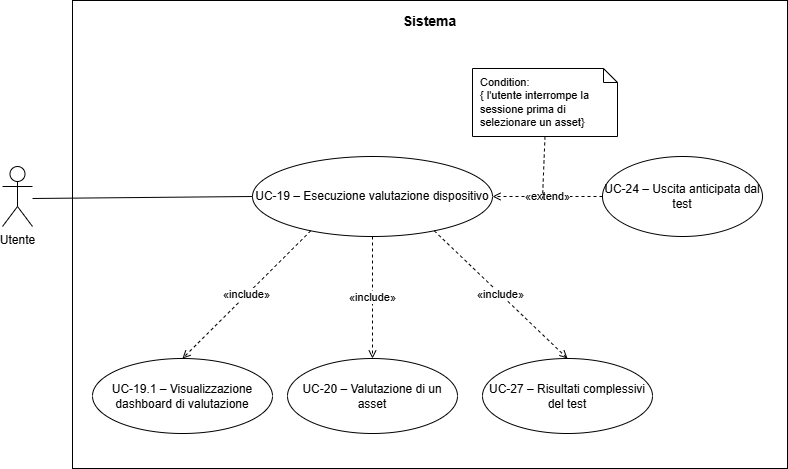

The diagram above was exported from draw.io. Its source (the exported page's mxGraphModel, read from the mxfile embedded in the PNG):
<mxGraphModel dx="1414" dy="751" grid="1" gridSize="10" guides="1" tooltips="1" connect="1" arrows="1" fold="1" page="1" pageScale="1" pageWidth="850" pageHeight="1100" math="0" shadow="0">
  <root>
    <mxCell id="0" />
    <mxCell id="1" parent="0" />
    <mxCell id="Bc2Hx7rDkG4QKd-Z0Rl0-1" parent="1" style="rounded=0;whiteSpace=wrap;html=1;fillColor=none;strokeColor=#000000;strokeWidth=1;align=center;verticalAlign=top;fontSize=14;spacingTop=6;fontStyle=0;" value="&lt;b&gt;Sistema&lt;/b&gt;" vertex="1">
      <mxGeometry height="468" width="715" x="90" y="12" as="geometry" />
    </mxCell>
    <mxCell id="Bc2Hx7rDkG4QKd-Z0Rl0-2" parent="1" style="shape=umlActor;verticalLabelPosition=bottom;verticalAlign=top;html=1;outlineConnect=0;" value="Utente" vertex="1">
      <mxGeometry height="60" width="30" x="20" y="178" as="geometry" />
    </mxCell>
    <mxCell id="Bc2Hx7rDkG4QKd-Z0Rl0-3" parent="1" style="ellipse;whiteSpace=wrap;html=1;fillColor=#ffffff;strokeColor=#000000;strokeWidth=1;fontSize=12;" value="UC-19 – Esecuzione valutazione dispositivo" vertex="1">
      <mxGeometry height="80" width="240" x="270" y="168" as="geometry" />
    </mxCell>
    <mxCell id="Bc2Hx7rDkG4QKd-Z0Rl0-4" parent="1" style="ellipse;whiteSpace=wrap;html=1;fillColor=#ffffff;strokeColor=#000000;strokeWidth=1;fontSize=12;" value="UC-24 – Uscita anticipata dal test" vertex="1">
      <mxGeometry height="80" width="160" x="620" y="168" as="geometry" />
    </mxCell>
    <mxCell id="Bc2Hx7rDkG4QKd-Z0Rl0-5" parent="1" style="ellipse;whiteSpace=wrap;html=1;fillColor=#ffffff;strokeColor=#000000;strokeWidth=1;fontSize=12;" value="UC-19.1 – Visualizzazione dashboard di valutazione" vertex="1">
      <mxGeometry height="75" width="180" x="110" y="370" as="geometry" />
    </mxCell>
    <mxCell id="Bc2Hx7rDkG4QKd-Z0Rl0-6" parent="1" style="ellipse;whiteSpace=wrap;html=1;fillColor=#ffffff;strokeColor=#000000;strokeWidth=1;fontSize=12;" value="UC-20 – Valutazione di un asset" vertex="1">
      <mxGeometry height="75" width="170" x="305" y="370" as="geometry" />
    </mxCell>
    <mxCell id="Bc2Hx7rDkG4QKd-Z0Rl0-7" parent="1" style="ellipse;whiteSpace=wrap;html=1;fillColor=#ffffff;strokeColor=#000000;strokeWidth=1;fontSize=12;" value="UC-27 – Risultati complessivi del test" vertex="1">
      <mxGeometry height="75" width="170" x="500" y="370" as="geometry" />
    </mxCell>
    <mxCell id="Bc2Hx7rDkG4QKd-Z0Rl0-8" edge="1" parent="1" style="endArrow=none;html=1;strokeColor=#000000;strokeWidth=1;entryX=0;entryY=0.5;entryDx=0;entryDy=0;" target="Bc2Hx7rDkG4QKd-Z0Rl0-3" value="">
      <mxGeometry relative="1" as="geometry">
        <mxPoint x="50" y="210" as="sourcePoint" />
      </mxGeometry>
    </mxCell>
    <mxCell id="Bc2Hx7rDkG4QKd-Z0Rl0-9" edge="1" parent="1" source="Bc2Hx7rDkG4QKd-Z0Rl0-4" style="dashed=1;endArrow=open;endFill=0;html=1;strokeColor=#000000;strokeWidth=1;fontSize=11;exitX=0;exitY=0.5;exitDx=0;exitDy=0;entryX=1;entryY=0.5;entryDx=0;entryDy=0;" target="Bc2Hx7rDkG4QKd-Z0Rl0-3" value="«extend»">
      <mxGeometry relative="1" as="geometry" />
    </mxCell>
    <mxCell id="Bc2Hx7rDkG4QKd-Z0Rl0-10" edge="1" parent="1" source="Bc2Hx7rDkG4QKd-Z0Rl0-3" style="dashed=1;endArrow=open;endFill=0;html=1;strokeColor=#000000;strokeWidth=1;fontSize=11;exitX=0.2;exitY=1;exitDx=0;exitDy=0;entryX=0.5;entryY=0;entryDx=0;entryDy=0;" target="Bc2Hx7rDkG4QKd-Z0Rl0-5" value="«include»">
      <mxGeometry relative="1" as="geometry" />
    </mxCell>
    <mxCell id="Bc2Hx7rDkG4QKd-Z0Rl0-11" edge="1" parent="1" source="Bc2Hx7rDkG4QKd-Z0Rl0-3" style="dashed=1;endArrow=open;endFill=0;html=1;strokeColor=#000000;strokeWidth=1;fontSize=11;exitX=0.5;exitY=1;exitDx=0;exitDy=0;entryX=0.5;entryY=0;entryDx=0;entryDy=0;" target="Bc2Hx7rDkG4QKd-Z0Rl0-6" value="«include»">
      <mxGeometry relative="1" as="geometry" />
    </mxCell>
    <mxCell id="Bc2Hx7rDkG4QKd-Z0Rl0-12" edge="1" parent="1" source="Bc2Hx7rDkG4QKd-Z0Rl0-3" style="dashed=1;endArrow=open;endFill=0;html=1;strokeColor=#000000;strokeWidth=1;fontSize=11;exitX=0.8;exitY=1;exitDx=0;exitDy=0;entryX=0.5;entryY=0;entryDx=0;entryDy=0;" target="Bc2Hx7rDkG4QKd-Z0Rl0-7" value="«include»">
      <mxGeometry relative="1" as="geometry" />
    </mxCell>
    <mxCell id="Bc2Hx7rDkG4QKd-Z0Rl0-13" parent="1" style="shape=note;whiteSpace=wrap;html=1;backgroundOutline=1;size=14;fillColor=#ffffff;strokeColor=#000000;fontSize=11;align=left;spacingLeft=6;" value="Condition:&lt;div&gt;{ l'utente interrompe la sessione prima di selezionare un asset}&lt;/div&gt;" vertex="1">
      <mxGeometry height="68" width="145" x="490" y="80" as="geometry" />
    </mxCell>
    <mxCell id="Bc2Hx7rDkG4QKd-Z0Rl0-14" edge="1" parent="1" source="Bc2Hx7rDkG4QKd-Z0Rl0-13" style="dashed=1;endArrow=none;html=1;strokeColor=#000000;strokeWidth=1;exitX=0.5;exitY=1;exitDx=0;exitDy=0;" value="">
      <mxGeometry relative="1" as="geometry">
        <mxPoint x="560" y="210" as="targetPoint" />
      </mxGeometry>
    </mxCell>
  </root>
</mxGraphModel>